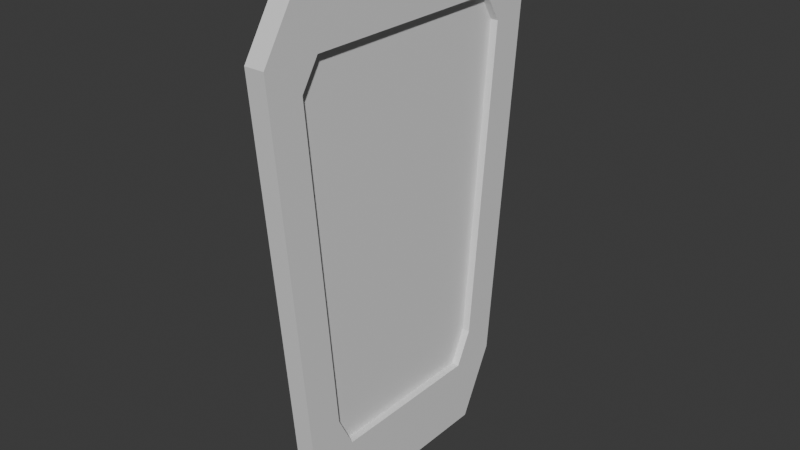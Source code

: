 # Source: hallmirror.blend  (saved by Blender 5.1.30; exported with 4.5.12 LTS)
import bpy
from mathutils import Matrix  # noqa: F401  (used for matrix-valued properties, if any)

bpy.ops.wm.read_factory_settings(use_empty=True)
scene = bpy.context.scene
scene.name = 'Scene'

# ---- collections
col_collection = bpy.data.collections.new('Collection'); scene.collection.children.link(col_collection)

# ---- materials (node trees are filled in below, after node groups)
mat_mirror = bpy.data.materials.new('mirror')
mat_mirror.alpha_threshold = 0.0
mat_mirror.use_backface_culling_lightprobe_volume = False
mat_mirror.roughness = 0.5
mat_mirror.line_color = (0.0, 0.0, 0.0, 1.0)

# ---- material node trees
mat_mirror.use_nodes = True; mat_mirror.node_tree.nodes.clear()
_N = mat_mirror.node_tree.nodes; _L = mat_mirror.node_tree.links
n0 = _N.new('ShaderNodeOutputMaterial'); n0.name = 'Material Output'; n0.location = (200, 100)
n1 = _N.new('ShaderNodeBsdfPrincipled'); n1.name = 'Principled BSDF'; n1.location = (-200, 100)
_L.new(n1.outputs[0], n0.inputs[0])
n0.is_active_output = True

# ---- world
world_world = bpy.data.worlds.new('World'); scene.world = world_world
world_world.use_nodes = True; world_world.node_tree.nodes.clear()
_N = world_world.node_tree.nodes; _L = world_world.node_tree.links
n0 = _N.new('ShaderNodeOutputWorld'); n0.name = 'World Output'; n0.location = (200, 100)
n1 = _N.new('ShaderNodeBackground'); n1.name = 'Background'; n1.location = (-200, 100)
n1.inputs[0].default_value = (0.05088, 0.05088, 0.05088, 1.0)
_L.new(n1.outputs[0], n0.inputs[0])
n0.is_active_output = True
world_world.color = (0.05088, 0.05088, 0.05088)
world_world.sun_shadow_jitter_overblur = 0.0

# ---- meshes
me_cube_001 = bpy.data.meshes.new('Cube.001')
me_cube_001.from_pydata([(-1.0, -0.9499, -1.295), (-1.0, -1.294, -0.9506), (-1.0, -1.637, 0.9491), (-1.0, -1.201, 1.294), (-1.0, 1.294, -0.9506), (-1.0, 0.9499, -1.295), (-1.0, 1.201, 1.294), (-1.0, 1.637, 0.9491), (1.0, -0.9707, -0.7813), (1.0, -0.8055, -0.9465), (1.0, -1.08, 0.9451), (1.0, -1.257, 0.8053), (1.0, 0.8055, -0.9465), (1.0, 0.9707, -0.7813), (1.0, 1.257, 0.8053), (1.0, 1.08, 0.9451), (1.0, 1.294, -0.9506), (1.0, 0.9499, -1.295), (1.0, 1.201, 1.294), (1.0, 1.637, 0.9491), (1.0, -0.9499, -1.295), (1.0, -1.294, -0.9506), (1.0, -1.637, 0.9491), (1.0, -1.201, 1.294), (0.2346, 0.9707, -0.7813), (0.2346, 0.8055, -0.9465), (0.2346, 1.08, 0.9451), (0.2346, 1.257, 0.8053), (0.2346, -0.8055, -0.9465), (0.2346, -0.9707, -0.7813), (0.2346, -1.257, 0.8053), (0.2346, -1.08, 0.9451)], [], [(17, 5, 4, 16), (6, 18, 19, 7), (0, 20, 21, 1), (23, 3, 2, 22), (5, 17, 20, 0), (21, 22, 2, 1), (18, 6, 3, 23), (4, 7, 19, 16), (9, 12, 25, 28), (13, 12, 17, 16), (15, 14, 19, 18), (9, 8, 21, 20), (11, 10, 23, 22), (12, 9, 20, 17), (8, 11, 22, 21), (10, 15, 18, 23), (14, 13, 16, 19), (25, 24, 27, 26, 31, 30, 29, 28), (8, 9, 28, 29), (12, 13, 24, 25), (13, 14, 27, 24), (11, 8, 29, 30), (10, 11, 30, 31), (14, 15, 26, 27), (15, 10, 31, 26)])
_uv = me_cube_001.uv_layers.new(name='UVMap')
_uv.uv.foreach_set('vector', [0.7756, 0.07125, 0.4796, 0.07469, 0.4802, 0.0002032, 0.7861, 0.002965, 0.005302, 0.4432, 0.3011, 0.4379, 0.31, 0.5159, 0.00836, 0.5269, 0.4876, 0.3563, 0.7804, 0.3467, 0.7933, 0.413, 0.4917, 0.4298, 0.2981, 0.08334, 0.0002032, 0.08467, 0.001317, 0.0002032, 0.3055, 0.004215, 0.4796, 0.07469, 0.7756, 0.07125, 0.7804, 0.3467, 0.4876, 0.3563, 0.201, 0.45, 0.419, 0.45, 0.419, 0.6758, 0.201, 0.6758, 0.3011, 0.4379, 0.005302, 0.4432, 0.0002032, 0.08467, 0.2981, 0.08334, 0.2084, 0.3361, 0.4116, 0.3361, 0.4116, 0.5466, 0.2084, 0.5466, 0.8338, 0.3414, 0.831, 0.07422, 0.961, 0.07428, 0.9606, 0.34, 0.8358, 0.0348, 0.831, 0.07422, 0.7756, 0.07125, 0.7861, 0.002965, 0.3543, 0.4329, 0.358, 0.4725, 0.31, 0.5159, 0.3011, 0.4379, 0.8338, 0.3414, 0.8396, 0.3797, 0.7933, 0.413, 0.7804, 0.3467, 0.3555, 0.04708, 0.3526, 0.0873, 0.2981, 0.08334, 0.3055, 0.004215, 0.831, 0.07422, 0.8338, 0.3414, 0.7804, 0.3467, 0.7756, 0.07125, 0.2133, 0.4106, 0.3954, 0.4106, 0.419, 0.45, 0.201, 0.45, 0.3526, 0.0873, 0.3543, 0.4329, 0.3011, 0.4379, 0.2981, 0.08334, 0.3896, 0.5833, 0.2199, 0.5833, 0.2084, 0.5466, 0.4116, 0.5466, 0.7896, 0.1204, 0.852, 0.1828, 0.96, 0.7822, 0.8933, 0.835, 0.07744, 0.835, 0.01069, 0.7822, 0.1187, 0.1828, 0.1811, 0.1204, 0.8396, 0.3797, 0.8338, 0.3414, 0.9606, 0.34, 0.9614, 0.3772, 0.831, 0.07422, 0.8358, 0.0348, 0.9614, 0.03596, 0.961, 0.07428, 0.2199, 0.5833, 0.3896, 0.5833, 0.3896, 0.6639, 0.2199, 0.6639, 0.3954, 0.4106, 0.2133, 0.4106, 0.2133, 0.3242, 0.3954, 0.3242, 0.3526, 0.0873, 0.3555, 0.04708, 0.4792, 0.05077, 0.4781, 0.08717, 0.358, 0.4725, 0.3543, 0.4329, 0.4778, 0.4323, 0.4792, 0.468, 0.3543, 0.4329, 0.3526, 0.0873, 0.4781, 0.08717, 0.4778, 0.4323])
me_cube_001.materials.append(mat_mirror)
me_cube_001.update()

# ---- objects
ob_cube = bpy.data.objects.new('Cube', me_cube_001)

# ---- transforms, parenting, visibility, modifiers, constraints
ob_cube.location = (0.0, 0.0, 1.26)
ob_cube.scale = (0.025, 0.25, 0.5)

# ---- collection membership
col_collection.objects.link(ob_cube)

# ---- scene / render settings (as saved in the file)
scene.frame_start = 1; scene.frame_end = 250; scene.frame_set(0)
scene.render.engine = 'BLENDER_EEVEE_NEXT'
scene.render.bake_bias = 0.0
scene.render.bake_samples = 0
scene.cycles.sampling_pattern = 'TABULATED_SOBOL'
scene.eevee.use_volume_custom_range = False
bpy.context.view_layer.update()

# ---- added for rendering (the .blend has no active camera and no usable light): camera, sun
cam_auto = bpy.data.cameras.new('AutoCamera')
cam_auto.lens = 50.0
cam_auto.sensor_width = 36.0
cam_auto.clip_end = 1000.0
ob_auto_camera = bpy.data.objects.new('AutoCamera', cam_auto)
scene.collection.objects.link(ob_auto_camera)
ob_auto_camera.location = (1.41755, -1.70106, 2.39361)
ob_auto_camera.rotation_euler = (1.09748, -7.21219e-08, 0.694738)
scene.camera = ob_auto_camera
light_auto_sun = bpy.data.lights.new('AutoSun', 'SUN')
light_auto_sun.energy = 3.0
light_auto_sun.angle = 0.0523599
ob_auto_sun = bpy.data.objects.new('AutoSun', light_auto_sun)
scene.collection.objects.link(ob_auto_sun)
ob_auto_sun.rotation_euler = (0.872665, 0.174533, 0.523599)
bpy.context.view_layer.update()
